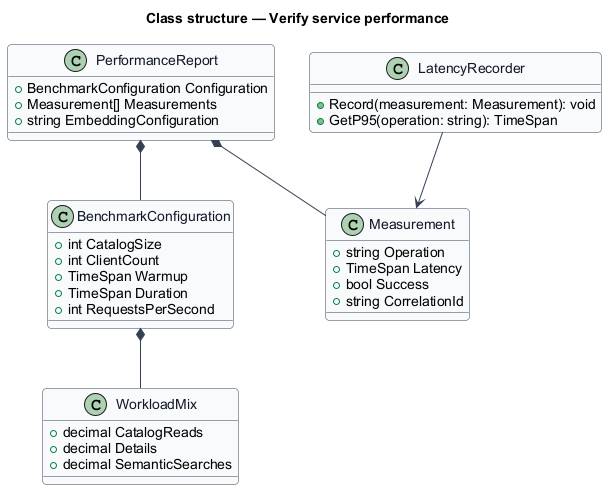

The diagram above was rendered by PlantUML. Its source (embedded in the PNG):
@startuml
skinparam backgroundColor #FFFFFF
skinparam shadowing false
skinparam roundcorner 8
skinparam defaultFontName Arial
skinparam ArrowColor #344054
skinparam class {
  BorderColor #344054
  FontColor #101828
  BackgroundColor #F9FAFB
}
title Class structure — Verify service performance
class BenchmarkConfiguration {
  +int CatalogSize
  +int ClientCount
  +TimeSpan Warmup
  +TimeSpan Duration
  +int RequestsPerSecond
}
class WorkloadMix {
  +decimal CatalogReads
  +decimal Details
  +decimal SemanticSearches
}
class Measurement {
  +string Operation
  +TimeSpan Latency
  +bool Success
  +string CorrelationId
}
class PerformanceReport {
  +BenchmarkConfiguration Configuration
  +Measurement[] Measurements
  +string EmbeddingConfiguration
}
class LatencyRecorder {
  +Record(measurement: Measurement): void
  +GetP95(operation: string): TimeSpan
}
BenchmarkConfiguration *-- WorkloadMix
PerformanceReport *-- BenchmarkConfiguration
PerformanceReport *-- Measurement
LatencyRecorder --> Measurement
@enduml